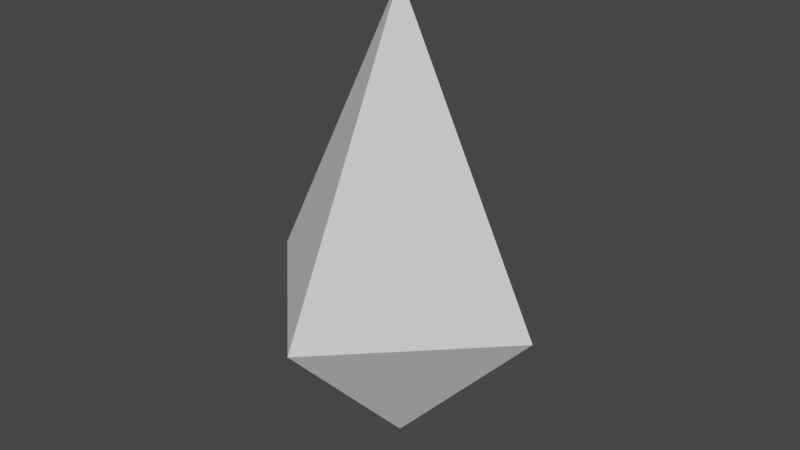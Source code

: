 # Source: bird.blend  (saved by Blender 2.80.75; exported with 4.5.12 LTS)
import bpy
from mathutils import Matrix  # noqa: F401  (used for matrix-valued properties, if any)

bpy.ops.wm.read_factory_settings(use_empty=True)
scene = bpy.context.scene
scene.name = 'Scene'

# ---- collections
col_collection = bpy.data.collections.new('Collection'); scene.collection.children.link(col_collection)

# ---- world
world_world = bpy.data.worlds.new('World'); scene.world = world_world
world_world.use_nodes = True; world_world.node_tree.nodes.clear()
_N = world_world.node_tree.nodes; _L = world_world.node_tree.links
n0 = _N.new('ShaderNodeOutputWorld'); n0.name = 'World Output'; n0.location = (300, 300)
n1 = _N.new('ShaderNodeBackground'); n1.name = 'Background'; n1.location = (10, 300)
n1.inputs[0].default_value = (0.05088, 0.05088, 0.05088, 1.0)
_L.new(n1.outputs[0], n0.inputs[0])
n0.is_active_output = True
world_world.color = (0.05088, 0.05088, 0.05088)
world_world.use_sun_shadow = False
world_world.sun_shadow_jitter_overblur = 0.0

# ---- meshes
me_cone = bpy.data.meshes.new('Cone')
me_cone.from_pydata([(1.738e-08, 1.0, -0.1512), (1.0, -4.371e-08, -0.1512), (-7.004e-08, -1.0, -0.1512), (-1.0, 1.192e-08, -0.1512), (1.738e-08, -8.233e-13, 1.849), (2.484e-09, -1.192e-08, -1.244)], [], [(0, 4, 1), (1, 4, 2), (2, 4, 3), (3, 4, 0), (0, 1, 5), (3, 0, 5), (2, 3, 5), (1, 2, 5)])
_uv = me_cone.uv_layers.new(name='UVMap')
_uv.uv.foreach_set('vector', [0.25, 0.49, 0.25, 0.25, 0.49, 0.25, 0.49, 0.25, 0.25, 0.25, 0.25, 0.01, 0.25, 0.01, 0.25, 0.25, 0.01, 0.25, 0.01, 0.25, 0.25, 0.25, 0.25, 0.49, 0.25, 0.49, 0.49, 0.25, 0.25, 0.49, 0.01, 0.25, 0.25, 0.49, 0.01, 0.25, 0.25, 0.01, 0.01, 0.25, 0.25, 0.01, 0.49, 0.25, 0.25, 0.01, 0.49, 0.25])
me_cone.use_remesh_preserve_volume = False
me_cone.use_remesh_preserve_attributes = False
me_cone.use_mirror_vertex_groups = False
me_cone.update()

# ---- objects
ob_cone = bpy.data.objects.new('Cone', me_cone)

# ---- transforms, parenting, visibility, modifiers, constraints
ob_cone.location = (0.0, 0.0, 0.0)
ob_cone.lineart.crease_threshold = 0.0

# ---- collection membership
col_collection.objects.link(ob_cone)

# ---- scene / render settings (as saved in the file)
scene.frame_start = 1; scene.frame_end = 250; scene.frame_set(1)
scene.render.engine = 'BLENDER_EEVEE_NEXT'
scene.cycles.use_denoising = False
scene.cycles.samples = 128
scene.cycles.sampling_pattern = 'TABULATED_SOBOL'
scene.cycles.use_adaptive_sampling = False
scene.cycles.use_light_tree = False
scene.view_settings.view_transform = 'Filmic'
bpy.context.view_layer.update()

# ---- added for rendering (the .blend has no active camera and no usable light): camera, sun
cam_auto = bpy.data.cameras.new('AutoCamera')
cam_auto.lens = 50.0
cam_auto.sensor_width = 36.0
cam_auto.clip_end = 1000.0
ob_auto_camera = bpy.data.objects.new('AutoCamera', cam_auto)
scene.collection.objects.link(ob_auto_camera)
ob_auto_camera.location = (3.87758, -4.65309, 3.40453)
ob_auto_camera.rotation_euler = (1.09748, -7.21219e-08, 0.694738)
scene.camera = ob_auto_camera
light_auto_sun = bpy.data.lights.new('AutoSun', 'SUN')
light_auto_sun.energy = 3.0
light_auto_sun.angle = 0.0523599
ob_auto_sun = bpy.data.objects.new('AutoSun', light_auto_sun)
scene.collection.objects.link(ob_auto_sun)
ob_auto_sun.rotation_euler = (0.872665, 0.174533, 0.523599)
bpy.context.view_layer.update()
